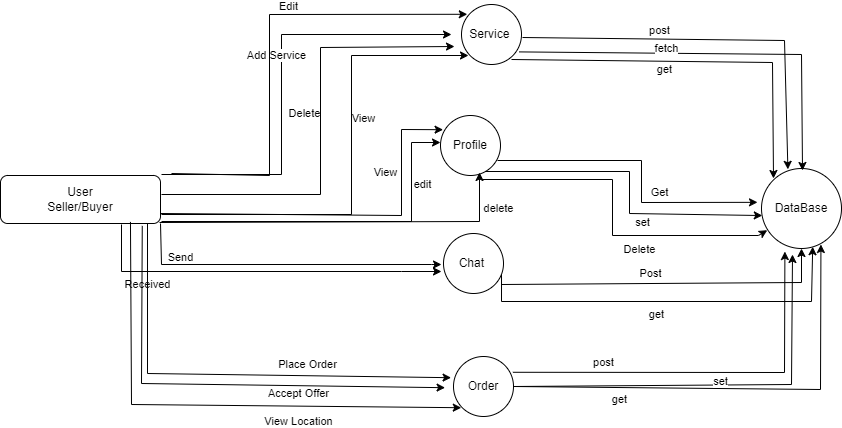

The diagram above was exported from draw.io. Its source (the exported page's mxGraphModel, read from the mxfile embedded in the PNG):
<mxGraphModel dx="1900" dy="565" grid="1" gridSize="10" guides="1" tooltips="1" connect="1" arrows="1" fold="1" page="1" pageScale="1" pageWidth="850" pageHeight="1100" math="0" shadow="0">
  <root>
    <mxCell id="0" />
    <mxCell id="1" parent="0" />
    <mxCell id="XcSlD-5kBZyuwcYcCb-i-1" value="Service&amp;nbsp;" style="ellipse;whiteSpace=wrap;html=1;aspect=fixed;" vertex="1" parent="1">
      <mxGeometry x="420" y="30" width="60" height="60" as="geometry" />
    </mxCell>
    <mxCell id="XcSlD-5kBZyuwcYcCb-i-2" value="Profile" style="ellipse;whiteSpace=wrap;html=1;aspect=fixed;" vertex="1" parent="1">
      <mxGeometry x="399" y="141" width="60" height="60" as="geometry" />
    </mxCell>
    <mxCell id="XcSlD-5kBZyuwcYcCb-i-3" value="Chat&amp;nbsp;" style="ellipse;whiteSpace=wrap;html=1;aspect=fixed;" vertex="1" parent="1">
      <mxGeometry x="402" y="259" width="60" height="60" as="geometry" />
    </mxCell>
    <mxCell id="XcSlD-5kBZyuwcYcCb-i-4" value="User&lt;br&gt;Seller/Buyer" style="rounded=1;whiteSpace=wrap;html=1;" vertex="1" parent="1">
      <mxGeometry x="-41" y="201" width="160" height="48" as="geometry" />
    </mxCell>
    <mxCell id="XcSlD-5kBZyuwcYcCb-i-5" value="Order" style="ellipse;whiteSpace=wrap;html=1;aspect=fixed;" vertex="1" parent="1">
      <mxGeometry x="412" y="382" width="60" height="60" as="geometry" />
    </mxCell>
    <mxCell id="XcSlD-5kBZyuwcYcCb-i-7" value="" style="endArrow=classic;html=1;rounded=0;" edge="1" parent="1">
      <mxGeometry width="50" height="50" relative="1" as="geometry">
        <mxPoint x="120" y="200" as="sourcePoint" />
        <mxPoint x="410" y="60" as="targetPoint" />
        <Array as="points">
          <mxPoint x="240" y="200" />
          <mxPoint x="240" y="60" />
        </Array>
      </mxGeometry>
    </mxCell>
    <mxCell id="XcSlD-5kBZyuwcYcCb-i-8" value="Add Service" style="edgeLabel;html=1;align=center;verticalAlign=middle;resizable=0;points=[];" vertex="1" connectable="0" parent="XcSlD-5kBZyuwcYcCb-i-7">
      <mxGeometry x="0.0952" y="6" relative="1" as="geometry">
        <mxPoint y="-5" as="offset" />
      </mxGeometry>
    </mxCell>
    <mxCell id="XcSlD-5kBZyuwcYcCb-i-9" value="" style="endArrow=classic;html=1;rounded=0;" edge="1" parent="1">
      <mxGeometry width="50" height="50" relative="1" as="geometry">
        <mxPoint x="120" y="220" as="sourcePoint" />
        <mxPoint x="413" y="72" as="targetPoint" />
        <Array as="points">
          <mxPoint x="279" y="220" />
          <mxPoint x="279" y="73" />
        </Array>
      </mxGeometry>
    </mxCell>
    <mxCell id="XcSlD-5kBZyuwcYcCb-i-10" value="Delete" style="edgeLabel;html=1;align=center;verticalAlign=middle;resizable=0;points=[];" vertex="1" connectable="0" parent="XcSlD-5kBZyuwcYcCb-i-9">
      <mxGeometry x="0.0952" y="6" relative="1" as="geometry">
        <mxPoint x="-11" as="offset" />
      </mxGeometry>
    </mxCell>
    <mxCell id="XcSlD-5kBZyuwcYcCb-i-14" value="" style="endArrow=classic;html=1;rounded=0;" edge="1" parent="1">
      <mxGeometry width="50" height="50" relative="1" as="geometry">
        <mxPoint x="120" y="240" as="sourcePoint" />
        <mxPoint x="427" y="81" as="targetPoint" />
        <Array as="points">
          <mxPoint x="310" y="240" />
          <mxPoint x="310" y="81" />
        </Array>
      </mxGeometry>
    </mxCell>
    <mxCell id="XcSlD-5kBZyuwcYcCb-i-15" value="View" style="edgeLabel;html=1;align=center;verticalAlign=middle;resizable=0;points=[];" vertex="1" connectable="0" parent="XcSlD-5kBZyuwcYcCb-i-14">
      <mxGeometry x="0.0952" y="6" relative="1" as="geometry">
        <mxPoint x="17" y="-32" as="offset" />
      </mxGeometry>
    </mxCell>
    <mxCell id="XcSlD-5kBZyuwcYcCb-i-20" value="" style="endArrow=classic;html=1;rounded=0;exitX=1;exitY=1;exitDx=0;exitDy=0;entryX=0.043;entryY=0.32;entryDx=0;entryDy=0;entryPerimeter=0;" edge="1" parent="1">
      <mxGeometry width="50" height="50" relative="1" as="geometry">
        <mxPoint x="119" y="239" as="sourcePoint" />
        <mxPoint x="401.5799999999999" y="155.20000000000005" as="targetPoint" />
        <Array as="points">
          <mxPoint x="360" y="241" />
          <mxPoint x="360" y="155" />
        </Array>
      </mxGeometry>
    </mxCell>
    <mxCell id="XcSlD-5kBZyuwcYcCb-i-21" value="View" style="edgeLabel;html=1;align=center;verticalAlign=middle;resizable=0;points=[];" vertex="1" connectable="0" parent="XcSlD-5kBZyuwcYcCb-i-20">
      <mxGeometry x="0.4054" y="-6" relative="1" as="geometry">
        <mxPoint x="-23" y="-26" as="offset" />
      </mxGeometry>
    </mxCell>
    <mxCell id="XcSlD-5kBZyuwcYcCb-i-22" value="" style="endArrow=classic;html=1;rounded=0;entryX=0;entryY=0;entryDx=0;entryDy=0;" edge="1" parent="1">
      <mxGeometry width="50" height="50" relative="1" as="geometry">
        <mxPoint x="130" y="199" as="sourcePoint" />
        <mxPoint x="425.78679656440363" y="39.78679656440363" as="targetPoint" />
        <Array as="points">
          <mxPoint x="228" y="201" />
          <mxPoint x="228" y="40" />
        </Array>
      </mxGeometry>
    </mxCell>
    <mxCell id="XcSlD-5kBZyuwcYcCb-i-24" value="Edit" style="edgeLabel;html=1;align=center;verticalAlign=middle;resizable=0;points=[];" vertex="1" connectable="0" parent="XcSlD-5kBZyuwcYcCb-i-22">
      <mxGeometry x="0.219" y="3" relative="1" as="geometry">
        <mxPoint y="-5" as="offset" />
      </mxGeometry>
    </mxCell>
    <mxCell id="XcSlD-5kBZyuwcYcCb-i-25" value="" style="endArrow=classic;html=1;rounded=0;entryX=0;entryY=0.5;entryDx=0;entryDy=0;" edge="1" parent="1">
      <mxGeometry width="50" height="50" relative="1" as="geometry">
        <mxPoint x="120" y="247" as="sourcePoint" />
        <mxPoint x="399" y="168" as="targetPoint" />
        <Array as="points">
          <mxPoint x="370" y="247" />
          <mxPoint x="370" y="168" />
        </Array>
      </mxGeometry>
    </mxCell>
    <mxCell id="XcSlD-5kBZyuwcYcCb-i-27" value="edit" style="edgeLabel;html=1;align=center;verticalAlign=middle;resizable=0;points=[];" vertex="1" connectable="0" parent="XcSlD-5kBZyuwcYcCb-i-25">
      <mxGeometry x="0.5028" relative="1" as="geometry">
        <mxPoint x="10" y="-19" as="offset" />
      </mxGeometry>
    </mxCell>
    <mxCell id="XcSlD-5kBZyuwcYcCb-i-28" value="" style="endArrow=classic;html=1;rounded=0;" edge="1" parent="1">
      <mxGeometry width="50" height="50" relative="1" as="geometry">
        <mxPoint x="118" y="248" as="sourcePoint" />
        <mxPoint x="438" y="198" as="targetPoint" />
        <Array as="points">
          <mxPoint x="438" y="247" />
        </Array>
      </mxGeometry>
    </mxCell>
    <mxCell id="XcSlD-5kBZyuwcYcCb-i-37" value="delete" style="edgeLabel;html=1;align=center;verticalAlign=middle;resizable=0;points=[];" vertex="1" connectable="0" parent="XcSlD-5kBZyuwcYcCb-i-28">
      <mxGeometry x="0.8103" y="-6" relative="1" as="geometry">
        <mxPoint x="12" as="offset" />
      </mxGeometry>
    </mxCell>
    <mxCell id="XcSlD-5kBZyuwcYcCb-i-30" value="" style="endArrow=classic;html=1;rounded=0;exitX=1;exitY=1;exitDx=0;exitDy=0;" edge="1" parent="1" source="XcSlD-5kBZyuwcYcCb-i-4">
      <mxGeometry width="50" height="50" relative="1" as="geometry">
        <mxPoint x="280" y="260" as="sourcePoint" />
        <mxPoint x="400" y="290" as="targetPoint" />
        <Array as="points">
          <mxPoint x="120" y="290" />
          <mxPoint x="390" y="290" />
        </Array>
      </mxGeometry>
    </mxCell>
    <mxCell id="XcSlD-5kBZyuwcYcCb-i-31" value="Send" style="edgeLabel;html=1;align=center;verticalAlign=middle;resizable=0;points=[];" vertex="1" connectable="0" parent="XcSlD-5kBZyuwcYcCb-i-30">
      <mxGeometry x="-0.6236" y="-2" relative="1" as="geometry">
        <mxPoint y="-10" as="offset" />
      </mxGeometry>
    </mxCell>
    <mxCell id="XcSlD-5kBZyuwcYcCb-i-34" value="" style="endArrow=classic;html=1;rounded=0;" edge="1" parent="1">
      <mxGeometry width="50" height="50" relative="1" as="geometry">
        <mxPoint x="80" y="250" as="sourcePoint" />
        <mxPoint x="400" y="297" as="targetPoint" />
        <Array as="points">
          <mxPoint x="80" y="297" />
          <mxPoint x="360" y="297" />
        </Array>
      </mxGeometry>
    </mxCell>
    <mxCell id="XcSlD-5kBZyuwcYcCb-i-36" value="Received" style="edgeLabel;html=1;align=center;verticalAlign=middle;resizable=0;points=[];" vertex="1" connectable="0" parent="XcSlD-5kBZyuwcYcCb-i-34">
      <mxGeometry x="-0.6327" y="-2" relative="1" as="geometry">
        <mxPoint x="5" y="10" as="offset" />
      </mxGeometry>
    </mxCell>
    <mxCell id="XcSlD-5kBZyuwcYcCb-i-38" value="" style="endArrow=classic;html=1;rounded=0;entryX=0.093;entryY=0.37;entryDx=0;entryDy=0;entryPerimeter=0;" edge="1" parent="1">
      <mxGeometry width="50" height="50" relative="1" as="geometry">
        <mxPoint x="106" y="249" as="sourcePoint" />
        <mxPoint x="409.5799999999999" y="403.20000000000005" as="targetPoint" />
        <Array as="points">
          <mxPoint x="106" y="399" />
        </Array>
      </mxGeometry>
    </mxCell>
    <mxCell id="XcSlD-5kBZyuwcYcCb-i-39" value="Place Order" style="edgeLabel;html=1;align=center;verticalAlign=middle;resizable=0;points=[];" vertex="1" connectable="0" parent="XcSlD-5kBZyuwcYcCb-i-38">
      <mxGeometry x="0.3628" y="9" relative="1" as="geometry">
        <mxPoint y="-3" as="offset" />
      </mxGeometry>
    </mxCell>
    <mxCell id="XcSlD-5kBZyuwcYcCb-i-40" value="" style="endArrow=classic;html=1;rounded=0;entryX=0.093;entryY=0.37;entryDx=0;entryDy=0;entryPerimeter=0;exitX=0.886;exitY=1.05;exitDx=0;exitDy=0;exitPerimeter=0;" edge="1" parent="1" source="XcSlD-5kBZyuwcYcCb-i-4">
      <mxGeometry width="50" height="50" relative="1" as="geometry">
        <mxPoint x="100" y="259" as="sourcePoint" />
        <mxPoint x="403.5799999999999" y="413.20000000000005" as="targetPoint" />
        <Array as="points">
          <mxPoint x="100" y="409" />
        </Array>
      </mxGeometry>
    </mxCell>
    <mxCell id="XcSlD-5kBZyuwcYcCb-i-41" value="Accept Offer" style="edgeLabel;html=1;align=center;verticalAlign=middle;resizable=0;points=[];" vertex="1" connectable="0" parent="XcSlD-5kBZyuwcYcCb-i-40">
      <mxGeometry x="0.3628" y="9" relative="1" as="geometry">
        <mxPoint y="16" as="offset" />
      </mxGeometry>
    </mxCell>
    <mxCell id="XcSlD-5kBZyuwcYcCb-i-42" value="" style="endArrow=classic;html=1;rounded=0;entryX=0;entryY=1;entryDx=0;entryDy=0;exitX=0.806;exitY=0.967;exitDx=0;exitDy=0;exitPerimeter=0;" edge="1" parent="1">
      <mxGeometry width="50" height="50" relative="1" as="geometry">
        <mxPoint x="88.96000000000004" y="247.41599999999994" as="sourcePoint" />
        <mxPoint x="419.78679656440363" y="433.21320343559637" as="targetPoint" />
        <Array as="points">
          <mxPoint x="90" y="430" />
        </Array>
      </mxGeometry>
    </mxCell>
    <mxCell id="XcSlD-5kBZyuwcYcCb-i-43" value="View Location" style="edgeLabel;html=1;align=center;verticalAlign=middle;resizable=0;points=[];" vertex="1" connectable="0" parent="XcSlD-5kBZyuwcYcCb-i-42">
      <mxGeometry x="0.3628" y="9" relative="1" as="geometry">
        <mxPoint y="24" as="offset" />
      </mxGeometry>
    </mxCell>
    <mxCell id="XcSlD-5kBZyuwcYcCb-i-45" value="DataBase" style="ellipse;whiteSpace=wrap;html=1;aspect=fixed;" vertex="1" parent="1">
      <mxGeometry x="720" y="194" width="80" height="80" as="geometry" />
    </mxCell>
    <mxCell id="XcSlD-5kBZyuwcYcCb-i-46" value="" style="endArrow=classic;html=1;rounded=0;exitX=0.947;exitY=0.69;exitDx=0;exitDy=0;exitPerimeter=0;entryX=0.5;entryY=0;entryDx=0;entryDy=0;" edge="1" parent="1">
      <mxGeometry width="50" height="50" relative="1" as="geometry">
        <mxPoint x="477.82000000000016" y="77.39999999999998" as="sourcePoint" />
        <mxPoint x="761" y="196" as="targetPoint" />
        <Array as="points">
          <mxPoint x="760" y="80" />
        </Array>
      </mxGeometry>
    </mxCell>
    <mxCell id="XcSlD-5kBZyuwcYcCb-i-47" value="" style="endArrow=classic;html=1;rounded=0;entryX=0.33;entryY=-0.002;entryDx=0;entryDy=0;entryPerimeter=0;" edge="1" parent="1">
      <mxGeometry width="50" height="50" relative="1" as="geometry">
        <mxPoint x="481" y="63" as="sourcePoint" />
        <mxPoint x="746.4000000000001" y="194.84000000000003" as="targetPoint" />
        <Array as="points">
          <mxPoint x="743" y="66" />
        </Array>
      </mxGeometry>
    </mxCell>
    <mxCell id="XcSlD-5kBZyuwcYcCb-i-49" value="post" style="edgeLabel;html=1;align=center;verticalAlign=middle;resizable=0;points=[];" vertex="1" connectable="0" parent="XcSlD-5kBZyuwcYcCb-i-47">
      <mxGeometry x="-0.3063" y="2" relative="1" as="geometry">
        <mxPoint y="-7" as="offset" />
      </mxGeometry>
    </mxCell>
    <mxCell id="XcSlD-5kBZyuwcYcCb-i-48" value="" style="endArrow=classic;html=1;rounded=0;entryX=0.5;entryY=0;entryDx=0;entryDy=0;" edge="1" parent="1">
      <mxGeometry width="50" height="50" relative="1" as="geometry">
        <mxPoint x="470" y="85" as="sourcePoint" />
        <mxPoint x="732" y="204" as="targetPoint" />
        <Array as="points">
          <mxPoint x="731" y="88" />
        </Array>
      </mxGeometry>
    </mxCell>
    <mxCell id="XcSlD-5kBZyuwcYcCb-i-51" value="fetch" style="edgeLabel;html=1;align=center;verticalAlign=middle;resizable=0;points=[];" vertex="1" connectable="0" parent="XcSlD-5kBZyuwcYcCb-i-48">
      <mxGeometry x="-0.1855" y="7" relative="1" as="geometry">
        <mxPoint y="-6" as="offset" />
      </mxGeometry>
    </mxCell>
    <mxCell id="XcSlD-5kBZyuwcYcCb-i-52" value="get" style="edgeLabel;html=1;align=center;verticalAlign=middle;resizable=0;points=[];" vertex="1" connectable="0" parent="XcSlD-5kBZyuwcYcCb-i-48">
      <mxGeometry x="-0.2328" y="-2" relative="1" as="geometry">
        <mxPoint x="8" y="6" as="offset" />
      </mxGeometry>
    </mxCell>
    <mxCell id="XcSlD-5kBZyuwcYcCb-i-53" value="" style="endArrow=classic;html=1;rounded=0;entryX=0;entryY=0.348;entryDx=0;entryDy=0;entryPerimeter=0;" edge="1" parent="1">
      <mxGeometry width="50" height="50" relative="1" as="geometry">
        <mxPoint x="456" y="186" as="sourcePoint" />
        <mxPoint x="716" y="227.84000000000003" as="targetPoint" />
        <Array as="points">
          <mxPoint x="600" y="186" />
          <mxPoint x="600" y="228" />
        </Array>
      </mxGeometry>
    </mxCell>
    <mxCell id="XcSlD-5kBZyuwcYcCb-i-54" value="Get" style="edgeLabel;html=1;align=center;verticalAlign=middle;resizable=0;points=[];" vertex="1" connectable="0" parent="XcSlD-5kBZyuwcYcCb-i-53">
      <mxGeometry x="0.1695" y="5" relative="1" as="geometry">
        <mxPoint x="12" y="-2" as="offset" />
      </mxGeometry>
    </mxCell>
    <mxCell id="XcSlD-5kBZyuwcYcCb-i-55" value="" style="endArrow=classic;html=1;rounded=0;entryX=0.01;entryY=0.588;entryDx=0;entryDy=0;entryPerimeter=0;" edge="1" parent="1" target="XcSlD-5kBZyuwcYcCb-i-45">
      <mxGeometry width="50" height="50" relative="1" as="geometry">
        <mxPoint x="444" y="197" as="sourcePoint" />
        <mxPoint x="704" y="238.84000000000003" as="targetPoint" />
        <Array as="points">
          <mxPoint x="588" y="197" />
          <mxPoint x="588" y="239" />
        </Array>
      </mxGeometry>
    </mxCell>
    <mxCell id="XcSlD-5kBZyuwcYcCb-i-56" value="set" style="edgeLabel;html=1;align=center;verticalAlign=middle;resizable=0;points=[];" vertex="1" connectable="0" parent="XcSlD-5kBZyuwcYcCb-i-55">
      <mxGeometry x="0.1695" y="5" relative="1" as="geometry">
        <mxPoint x="12" y="13" as="offset" />
      </mxGeometry>
    </mxCell>
    <mxCell id="XcSlD-5kBZyuwcYcCb-i-57" value="" style="endArrow=classic;html=1;rounded=0;" edge="1" parent="1">
      <mxGeometry width="50" height="50" relative="1" as="geometry">
        <mxPoint x="440" y="205" as="sourcePoint" />
        <mxPoint x="725.7707206567825" y="255.69677355636418" as="targetPoint" />
        <Array as="points">
          <mxPoint x="571" y="205" />
          <mxPoint x="571" y="261" />
          <mxPoint x="717" y="261" />
        </Array>
      </mxGeometry>
    </mxCell>
    <mxCell id="XcSlD-5kBZyuwcYcCb-i-58" value="Delete" style="edgeLabel;html=1;align=center;verticalAlign=middle;resizable=0;points=[];" vertex="1" connectable="0" parent="XcSlD-5kBZyuwcYcCb-i-57">
      <mxGeometry x="0.1695" y="5" relative="1" as="geometry">
        <mxPoint x="12" y="18" as="offset" />
      </mxGeometry>
    </mxCell>
    <mxCell id="XcSlD-5kBZyuwcYcCb-i-59" value="" style="endArrow=classic;html=1;rounded=0;entryX=0.5;entryY=1;entryDx=0;entryDy=0;" edge="1" parent="1" target="XcSlD-5kBZyuwcYcCb-i-45">
      <mxGeometry width="50" height="50" relative="1" as="geometry">
        <mxPoint x="460" y="300" as="sourcePoint" />
        <mxPoint x="420" y="260" as="targetPoint" />
        <Array as="points">
          <mxPoint x="460" y="310" />
          <mxPoint x="760" y="308" />
        </Array>
      </mxGeometry>
    </mxCell>
    <mxCell id="XcSlD-5kBZyuwcYcCb-i-60" value="Post" style="edgeLabel;html=1;align=center;verticalAlign=middle;resizable=0;points=[];" vertex="1" connectable="0" parent="XcSlD-5kBZyuwcYcCb-i-59">
      <mxGeometry x="-0.0824" y="-4" relative="1" as="geometry">
        <mxPoint y="-15" as="offset" />
      </mxGeometry>
    </mxCell>
    <mxCell id="XcSlD-5kBZyuwcYcCb-i-61" value="" style="endArrow=classic;html=1;rounded=0;entryX=0.64;entryY=0.978;entryDx=0;entryDy=0;exitX=0.967;exitY=0.74;exitDx=0;exitDy=0;exitPerimeter=0;entryPerimeter=0;" edge="1" parent="1" source="XcSlD-5kBZyuwcYcCb-i-3" target="XcSlD-5kBZyuwcYcCb-i-45">
      <mxGeometry width="50" height="50" relative="1" as="geometry">
        <mxPoint x="470" y="319" as="sourcePoint" />
        <mxPoint x="770" y="293" as="targetPoint" />
        <Array as="points">
          <mxPoint x="460" y="327" />
          <mxPoint x="770" y="327" />
        </Array>
      </mxGeometry>
    </mxCell>
    <mxCell id="XcSlD-5kBZyuwcYcCb-i-62" value="get" style="edgeLabel;html=1;align=center;verticalAlign=middle;resizable=0;points=[];" vertex="1" connectable="0" parent="XcSlD-5kBZyuwcYcCb-i-61">
      <mxGeometry x="-0.0824" y="-4" relative="1" as="geometry">
        <mxPoint y="8" as="offset" />
      </mxGeometry>
    </mxCell>
    <mxCell id="XcSlD-5kBZyuwcYcCb-i-63" value="" style="endArrow=classic;html=1;rounded=0;entryX=0.28;entryY=1.038;entryDx=0;entryDy=0;entryPerimeter=0;exitX=0.973;exitY=0.263;exitDx=0;exitDy=0;exitPerimeter=0;" edge="1" parent="1">
      <mxGeometry width="50" height="50" relative="1" as="geometry">
        <mxPoint x="471.3800000000001" y="397.78" as="sourcePoint" />
        <mxPoint x="743.4000000000001" y="277.03999999999996" as="targetPoint" />
        <Array as="points">
          <mxPoint x="743" y="398" />
        </Array>
      </mxGeometry>
    </mxCell>
    <mxCell id="XcSlD-5kBZyuwcYcCb-i-64" value="post" style="edgeLabel;html=1;align=center;verticalAlign=middle;resizable=0;points=[];" vertex="1" connectable="0" parent="XcSlD-5kBZyuwcYcCb-i-63">
      <mxGeometry x="-0.5404" y="-3" relative="1" as="geometry">
        <mxPoint y="-13" as="offset" />
      </mxGeometry>
    </mxCell>
    <mxCell id="XcSlD-5kBZyuwcYcCb-i-65" value="" style="endArrow=classic;html=1;rounded=0;entryX=0.743;entryY=0.95;entryDx=0;entryDy=0;entryPerimeter=0;exitX=1;exitY=0.5;exitDx=0;exitDy=0;" edge="1" parent="1" source="XcSlD-5kBZyuwcYcCb-i-5" target="XcSlD-5kBZyuwcYcCb-i-45">
      <mxGeometry width="50" height="50" relative="1" as="geometry">
        <mxPoint x="507.3800000000001" y="414.78" as="sourcePoint" />
        <mxPoint x="779.4000000000001" y="294.03999999999996" as="targetPoint" />
        <Array as="points">
          <mxPoint x="779" y="415" />
        </Array>
      </mxGeometry>
    </mxCell>
    <mxCell id="XcSlD-5kBZyuwcYcCb-i-66" value="get" style="edgeLabel;html=1;align=center;verticalAlign=middle;resizable=0;points=[];" vertex="1" connectable="0" parent="XcSlD-5kBZyuwcYcCb-i-65">
      <mxGeometry x="-0.5404" y="-3" relative="1" as="geometry">
        <mxPoint x="2" y="8" as="offset" />
      </mxGeometry>
    </mxCell>
    <mxCell id="XcSlD-5kBZyuwcYcCb-i-67" value="" style="endArrow=classic;html=1;rounded=0;entryX=0.743;entryY=0.95;entryDx=0;entryDy=0;entryPerimeter=0;exitX=1;exitY=0.5;exitDx=0;exitDy=0;" edge="1" parent="1" source="XcSlD-5kBZyuwcYcCb-i-5">
      <mxGeometry width="50" height="50" relative="1" as="geometry">
        <mxPoint x="444" y="422" as="sourcePoint" />
        <mxPoint x="751" y="280" as="targetPoint" />
        <Array as="points">
          <mxPoint x="750" y="410" />
        </Array>
      </mxGeometry>
    </mxCell>
    <mxCell id="XcSlD-5kBZyuwcYcCb-i-68" value="set" style="edgeLabel;html=1;align=center;verticalAlign=middle;resizable=0;points=[];" vertex="1" connectable="0" parent="XcSlD-5kBZyuwcYcCb-i-67">
      <mxGeometry x="-0.5404" y="-3" relative="1" as="geometry">
        <mxPoint x="112" y="-8" as="offset" />
      </mxGeometry>
    </mxCell>
  </root>
</mxGraphModel>